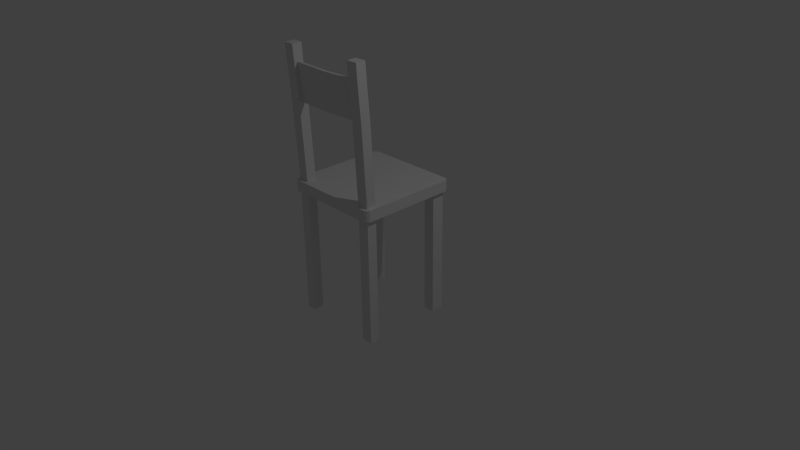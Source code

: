 # Source: chair.blend  (saved by Blender 2.68.0; exported with 4.5.12 LTS)
import bpy
from mathutils import Matrix  # noqa: F401  (used for matrix-valued properties, if any)

bpy.ops.wm.read_factory_settings(use_empty=True)
scene = bpy.context.scene
scene.name = 'Scene'

# ---- collections
col_collection_1 = bpy.data.collections.new('Collection 1'); scene.collection.children.link(col_collection_1)

# ---- materials (node trees are filled in below, after node groups)
mat_material = bpy.data.materials.new('Material')
mat_material.alpha_threshold = 0.0
mat_material.use_transparent_shadow = False
mat_material.roughness = 0.5
mat_material.line_color = (0.0, 0.0, 0.0, 1.0)

# ---- material node trees

# ---- world
world_world = bpy.data.worlds.new('World'); scene.world = world_world
world_world.color = (0.05088, 0.05088, 0.05088)
world_world.use_sun_shadow = False
world_world.sun_shadow_jitter_overblur = 0.0
world_world.cycles.sampling_method = 'MANUAL'
world_world.cycles.sample_map_resolution = 256

# ---- cameras
cam_camera = bpy.data.cameras.new('Camera')
cam_camera.clip_end = 100.0
cam_camera.lens = 35.0
cam_camera.sensor_width = 32.0
cam_camera.sensor_height = 18.0
cam_camera.ortho_scale = 7.314
cam_camera.dof.focus_distance = 0.0
cam_camera.dof.aperture_fstop = 128.0

# ---- lights
light_lamp = bpy.data.lights.new('Lamp', 'POINT')
light_lamp.transmission_factor = 0.0
light_lamp.cutoff_distance = 30.0
light_lamp.energy = 100.0
light_lamp.shadow_buffer_clip_start = 1.001
light_lamp.shadow_soft_size = 0.1
light_lamp.shadow_maximum_resolution = 0.006
light_lamp.use_absolute_resolution = True
light_lamp.cycles.use_multiple_importance_sampling = False

# ---- meshes
me_cube = bpy.data.meshes.new('Cube')
me_cube.from_pydata([(1.0, 1.0, -1.0), (1.0, -1.0, -1.0), (-1.0, -1.0, -1.0), (-1.0, 1.0, -1.0), (1.0, 1.0, 1.0), (1.0, -1.0, 1.0), (-1.0, -1.0, 1.0), (-1.0, 1.0, 1.0), (-0.7778, 1.0, -1.0), (-0.7778, -1.0, -1.0), (-0.7778, 1.0, 1.0), (-0.7778, -1.0, 1.0), (1.0, -0.7883, -1.0), (-1.0, -0.7883, -1.0), (1.0, -0.7883, 1.0), (-1.0, -0.7883, 1.0), (-0.7778, -0.7883, -1.0), (-0.7778, -0.7883, 1.0), (-1.0, 0.7319, -1.0), (-1.0, 0.7319, 1.0), (-0.7778, 0.7319, -1.0), (1.0, 0.7319, -1.0), (1.0, 0.7319, 1.0), (-0.7778, 0.7319, 1.0), (0.7556, 1.0, -1.0), (0.7556, -1.0, -1.0), (0.7556, 1.0, 1.0), (0.7556, -1.0, 1.0), (0.7556, -0.7883, -1.0), (0.7556, -0.7883, 1.0), (0.7556, 0.7319, -1.0), (0.7556, 0.7319, 1.0), (1.0, -1.08, -1.0), (-1.0, -1.08, -1.0), (1.0, -1.08, 1.0), (-1.0, -1.08, 1.0), (-0.7778, -1.08, -1.0), (-0.7778, -1.08, 1.0), (0.7556, -1.08, -1.0), (0.7556, -1.08, 1.0), (1.0, 1.08, -1.0), (-1.0, 1.08, -1.0), (1.0, 1.08, 1.0), (-1.0, 1.08, 1.0), (-0.7778, 1.08, -1.0), (-0.7778, 1.08, 1.0), (0.7556, 1.08, -1.0), (0.7556, 1.08, 1.0), (-1.08, -1.0, -1.0), (-1.08, 1.0, -1.0), (-1.08, -1.0, 1.0), (-1.08, 1.0, 1.0), (-1.08, -0.7883, -1.0), (-1.08, -0.7883, 1.0), (-1.08, 0.7319, -1.0), (-1.08, 0.7319, 1.0), (-1.048, -1.048, -0.9699), (-1.048, -1.048, 0.9699), (-1.048, 1.048, -0.9699), (-1.048, 1.048, 0.9699), (1.08, 1.0, -1.0), (1.08, -1.0, -1.0), (1.08, 1.0, 1.0), (1.08, -1.0, 1.0), (1.08, -0.7883, -1.0), (1.08, -0.7883, 1.0), (1.08, 0.7319, -1.0), (1.08, 0.7319, 1.0), (1.048, -1.048, -0.9699), (1.048, -1.048, 0.9699), (1.048, 1.048, -0.9699), (1.048, 1.048, 0.9699), (1.0, 1.0, -23.83), (1.0, -1.0, -23.83), (-1.0, -1.0, -23.83), (-1.0, 1.0, -23.83), (-0.7778, 1.0, -23.83), (-0.7778, -1.0, -23.83), (1.0, -0.7883, -23.83), (-1.0, -0.7883, -23.83), (-0.7778, -0.7883, -23.83), (-1.0, 0.7319, -23.83), (-0.7778, 0.7319, -23.83), (1.0, 0.7319, -23.83), (0.7556, 1.0, -23.83), (0.7556, -1.0, -23.83), (0.7556, -0.7883, -23.83), (0.7556, 0.7319, -23.83), (1.0, -1.075, 14.9), (-1.0, -1.075, 14.9), (-0.7778, -1.075, 14.9), (1.0, -0.8631, 14.9), (-1.0, -0.8631, 14.9), (-0.7778, -0.8631, 14.9), (0.7556, -1.075, 14.9), (0.7556, -0.8631, 14.9), (1.0, -1.131, 21.49), (-1.0, -1.131, 21.49), (-0.7778, -1.131, 21.49), (1.0, -0.9192, 21.49), (-1.0, -0.9192, 21.49), (-0.7778, -0.9192, 21.49), (0.7556, -1.131, 21.49), (0.7556, -0.9192, 21.49), (1.0, -1.15, 24.46), (-1.0, -1.15, 24.46), (-0.7778, -1.15, 24.46), (1.0, -0.9387, 24.46), (-1.0, -0.9387, 24.46), (-0.7778, -0.9387, 24.46), (0.7556, -1.15, 24.46), (0.7556, -0.9387, 24.46), (1.0, -0.9244, -1.0), (1.0, -0.9244, 1.0), (-0.7778, -0.9244, 1.0), (-1.0, -0.9244, -1.0), (-1.0, -0.9244, 1.0), (-0.7778, -0.9244, -1.0), (0.7556, -0.9244, -1.0), (0.7556, -0.9244, 1.0), (-1.08, -0.9244, -1.0), (-1.08, -0.9244, 1.0), (1.08, -0.9244, -1.0), (1.08, -0.9244, 1.0), (1.0, -0.9244, -23.83), (-1.0, -0.9244, -23.83), (-0.7778, -0.9244, -23.83), (0.7556, -0.9244, -23.83), (1.0, -0.9992, 14.9), (-0.7778, -0.9992, 14.9), (-1.0, -0.9992, 14.9), (0.7556, -0.9992, 14.9), (1.0, -1.055, 21.49), (-0.7778, -1.055, 21.49), (-1.0, -1.055, 21.49), (0.7556, -1.055, 21.49), (1.0, -1.075, 24.46), (-0.7778, -1.075, 24.46), (-1.0, -1.075, 24.46), (0.7556, -1.075, 24.46), (0.7556, -0.8563, -1.0), (0.7556, -0.8563, -23.83), (1.0, -0.8563, -1.0), (1.0, -0.8563, 1.0), (-0.7778, -0.8563, 1.0), (-1.0, -0.8563, -1.0), (-1.0, -0.8563, 1.0), (-0.7778, -0.8563, -1.0), (0.7556, -0.8563, 1.0), (-1.08, -0.8563, -1.0), (-1.08, -0.8563, 1.0), (1.08, -0.8563, -1.0), (1.08, -0.8563, 1.0), (1.0, -0.8563, -23.83), (-1.0, -0.8563, -23.83), (-0.7778, -0.8563, -23.83), (1.0, -0.9311, 14.9), (-0.7778, -0.9311, 14.9), (-1.0, -0.9311, 14.9), (0.7556, -0.9311, 14.9), (1.0, -0.9873, 21.49), (-0.7778, -0.9873, 21.49), (-1.0, -0.9873, 21.49), (0.7556, -0.9873, 21.49), (1.0, -1.007, 24.46), (-0.7778, -1.007, 24.46), (-1.0, -1.007, 24.46), (0.7556, -1.007, 24.46), (0.5379, -0.9493, 14.9), (0.5379, -1.005, 21.49), (0.5379, -1.017, 14.9), (0.5379, -1.073, 21.49), (-0.4937, -1.073, 21.49), (-0.4937, -0.9493, 14.9), (-0.4937, -1.005, 21.49), (-0.4937, -1.017, 14.9), (0.02208, -1.101, 21.49), (0.02208, -0.9766, 14.9), (0.02208, -1.033, 21.49), (0.02208, -1.045, 14.9)], [], [(9, 2, 74, 77), (144, 17, 93, 157), (32, 1, 61, 68), (27, 11, 37, 39), (35, 6, 50, 57), (24, 8, 44, 46), (118, 25, 9, 117), (119, 114, 11, 27), (2, 9, 36, 33), (146, 15, 53, 150), (20, 16, 13, 18), (23, 19, 15, 17), (0, 40, 70, 60), (43, 41, 58, 59), (30, 28, 16, 20), (31, 23, 17, 29), (2, 33, 56, 48), (140, 28, 86, 141), (10, 7, 19, 23), (12, 21, 66, 64), (24, 30, 20, 8), (26, 10, 23, 31), (145, 13, 79, 154), (14, 29, 95, 91), (11, 6, 35, 37), (26, 4, 42, 47), (21, 12, 28, 30), (22, 31, 29, 14), (30, 24, 84, 87), (4, 26, 31, 22), (36, 37, 35, 33), (38, 39, 37, 36), (32, 34, 39, 38), (25, 1, 32, 38), (115, 2, 48, 120), (5, 27, 39, 34), (9, 25, 38, 36), (4, 22, 67, 62), (45, 44, 41, 43), (47, 46, 44, 45), (42, 40, 46, 47), (7, 10, 45, 43), (40, 42, 71, 70), (10, 26, 47, 45), (0, 24, 46, 40), (8, 3, 41, 44), (54, 55, 51, 49), (49, 51, 59, 58), (149, 150, 53, 52), (52, 53, 55, 54), (50, 48, 56, 57), (19, 7, 51, 55), (3, 18, 54, 49), (7, 43, 59, 51), (33, 35, 57, 56), (41, 3, 49, 58), (18, 13, 52, 54), (15, 19, 55, 53), (122, 123, 63, 61), (66, 67, 65, 64), (60, 62, 67, 66), (61, 63, 69, 68), (62, 60, 70, 71), (22, 14, 65, 67), (34, 32, 68, 69), (42, 4, 62, 71), (142, 12, 64, 151), (5, 34, 69, 63), (21, 0, 60, 66), (113, 5, 63, 123), (126, 77, 74, 125), (76, 82, 81, 75), (124, 73, 85, 127), (72, 83, 87, 84), (8, 20, 82, 76), (28, 12, 78, 86), (18, 3, 75, 81), (117, 9, 77, 126), (24, 0, 72, 84), (112, 1, 73, 124), (21, 30, 87, 83), (1, 25, 85, 73), (3, 8, 76, 75), (13, 16, 80, 79), (0, 21, 83, 72), (20, 18, 81, 82), (89, 90, 98, 97), (93, 92, 100, 101), (6, 11, 90, 89), (17, 15, 92, 93), (116, 6, 89, 130), (119, 27, 94, 131), (27, 5, 88, 94), (143, 14, 91, 156), (102, 96, 104, 110), (99, 103, 111, 107), (130, 89, 97, 134), (131, 94, 102, 135), (156, 91, 99, 160), (157, 93, 101, 161), (91, 95, 103, 99), (94, 88, 96, 102), (137, 138, 105, 106), (136, 139, 110, 104), (101, 100, 108, 109), (97, 98, 106, 105), (134, 97, 105, 138), (135, 102, 110, 139), (160, 99, 107, 164), (161, 101, 109, 165), (11, 114, 129, 90), (140, 118, 117, 147), (148, 144, 114, 119), (6, 116, 121, 50), (25, 118, 127, 85), (2, 115, 125, 74), (145, 115, 120, 149), (48, 50, 121, 120), (151, 152, 123, 122), (1, 112, 122, 61), (143, 113, 123, 152), (155, 126, 125, 154), (153, 124, 127, 141), (147, 117, 126, 155), (142, 112, 124, 153), (146, 116, 130, 158), (148, 119, 131, 159), (5, 113, 128, 88), (158, 130, 134, 162), (159, 131, 135, 163), (88, 128, 132, 96), (90, 129, 133, 98), (165, 166, 138, 137), (164, 167, 139, 136), (162, 134, 138, 166), (163, 135, 139, 167), (96, 132, 136, 104), (98, 133, 137, 106), (114, 144, 157, 129), (116, 146, 150, 121), (118, 140, 141, 127), (115, 145, 154, 125), (120, 121, 150, 149), (112, 142, 151, 122), (113, 143, 156, 128), (128, 156, 160, 132), (129, 157, 161, 133), (132, 160, 164, 136), (133, 161, 165, 137), (28, 140, 147, 16), (29, 17, 144, 148), (13, 145, 149, 52), (64, 65, 152, 151), (14, 143, 152, 65), (80, 155, 154, 79), (78, 153, 141, 86), (16, 147, 155, 80), (12, 142, 153, 78), (15, 146, 158, 92), (29, 148, 159, 95), (92, 158, 162, 100), (95, 159, 163, 103), (109, 108, 166, 165), (107, 111, 167, 164), (100, 162, 166, 108), (103, 163, 167, 111), (168, 159, 163, 169), (175, 173, 157, 129), (175, 129, 133, 172), (172, 174, 161, 133), (177, 168, 169, 178), (131, 159, 168, 170), (131, 170, 171, 135), (135, 163, 169, 171), (179, 177, 173, 175), (179, 175, 172, 176), (176, 178, 174, 172), (157, 173, 174, 161), (173, 177, 178, 174), (170, 168, 177, 179), (170, 179, 176, 171), (171, 169, 178, 176)])
me_cube.materials.append(mat_material)
me_cube.use_remesh_preserve_volume = False
me_cube.use_remesh_preserve_attributes = False
me_cube.use_mirror_vertex_groups = False
me_cube.update()

# ---- objects
ob_chaise_bare = bpy.data.objects.new('chaise_bare', me_cube)
ob_lamp = bpy.data.objects.new('Lamp', light_lamp)
ob_camera = bpy.data.objects.new('Camera', cam_camera)

# ---- transforms, parenting, visibility, modifiers, constraints
ob_chaise_bare.location = (0.0, 0.0, 0.9769)
ob_chaise_bare.scale = (0.6215, 0.6215, 0.0739)
ob_chaise_bare.lock_rotations_4d = False
ob_chaise_bare.empty_display_type = 'ARROWS'
ob_chaise_bare.lineart.crease_threshold = 0.0
ob_lamp.location = (4.076, 1.005, 5.904)
ob_lamp.rotation_euler = (0.6503, 0.05522, 1.866)
ob_lamp.lock_rotations_4d = False
ob_lamp.empty_display_type = 'ARROWS'
ob_lamp.color = (0.0, 0.0, 0.0, 0.0)
ob_lamp.lineart.crease_threshold = 0.0
ob_camera.location = (7.481, -6.508, 5.344)
ob_camera.rotation_euler = (1.109, 0.01082, 0.8149)
ob_camera.lock_rotations_4d = False
ob_camera.empty_display_type = 'ARROWS'
ob_camera.color = (0.0, 0.0, 0.0, 0.0)
ob_camera.display_type = 'WIRE'
ob_camera.lineart.crease_threshold = 0.0

# ---- collection membership
col_collection_1.objects.link(ob_chaise_bare)
col_collection_1.objects.link(ob_lamp)
col_collection_1.objects.link(ob_camera)

# ---- scene / render settings (as saved in the file)
scene.camera = ob_camera
scene.frame_start = 1; scene.frame_end = 250; scene.frame_set(1)
scene.render.engine = 'BLENDER_EEVEE_NEXT'
scene.render.image_settings.color_mode = 'RGB'
scene.render.image_settings.compression = 90
scene.render.resolution_percentage = 50
scene.render.dither_intensity = 0.0
scene.cycles.use_denoising = False
scene.cycles.samples = 10
scene.cycles.sampling_pattern = 'TABULATED_SOBOL'
scene.cycles.light_sampling_threshold = 0.0
scene.cycles.use_adaptive_sampling = False
scene.cycles.use_light_tree = False
scene.cycles.blur_glossy = 0.0
scene.cycles.volume_bounces = 1
scene.cycles.pixel_filter_type = 'GAUSSIAN'
scene.cycles.sample_clamp_indirect = 0.0
scene.view_settings.view_transform = 'Standard'
bpy.context.view_layer.update()
